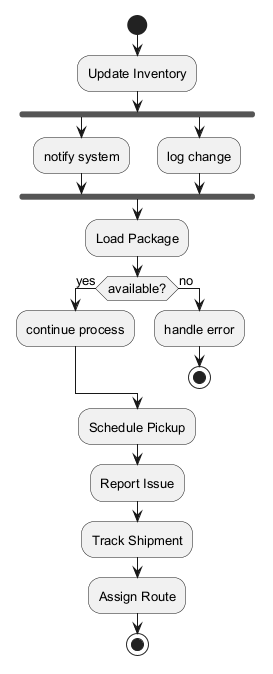

The diagram above was rendered by PlantUML. Its source (embedded in the PNG):
@startuml
skinparam backgroundColor #FFFFFF
skinparam classBackgroundColor #F1F8E9
skinparam classBorderColor #33691E
skinparam defaultFontSize 13
start
:Update Inventory;
fork
:notify system;
fork again
:log change;
end fork
:Load Package;
if (available?) then (yes)
:continue process;
else (no)
:handle error;
stop
endif
:Schedule Pickup;
:Report Issue;
:Track Shipment;
:Assign Route;
stop
@enduml